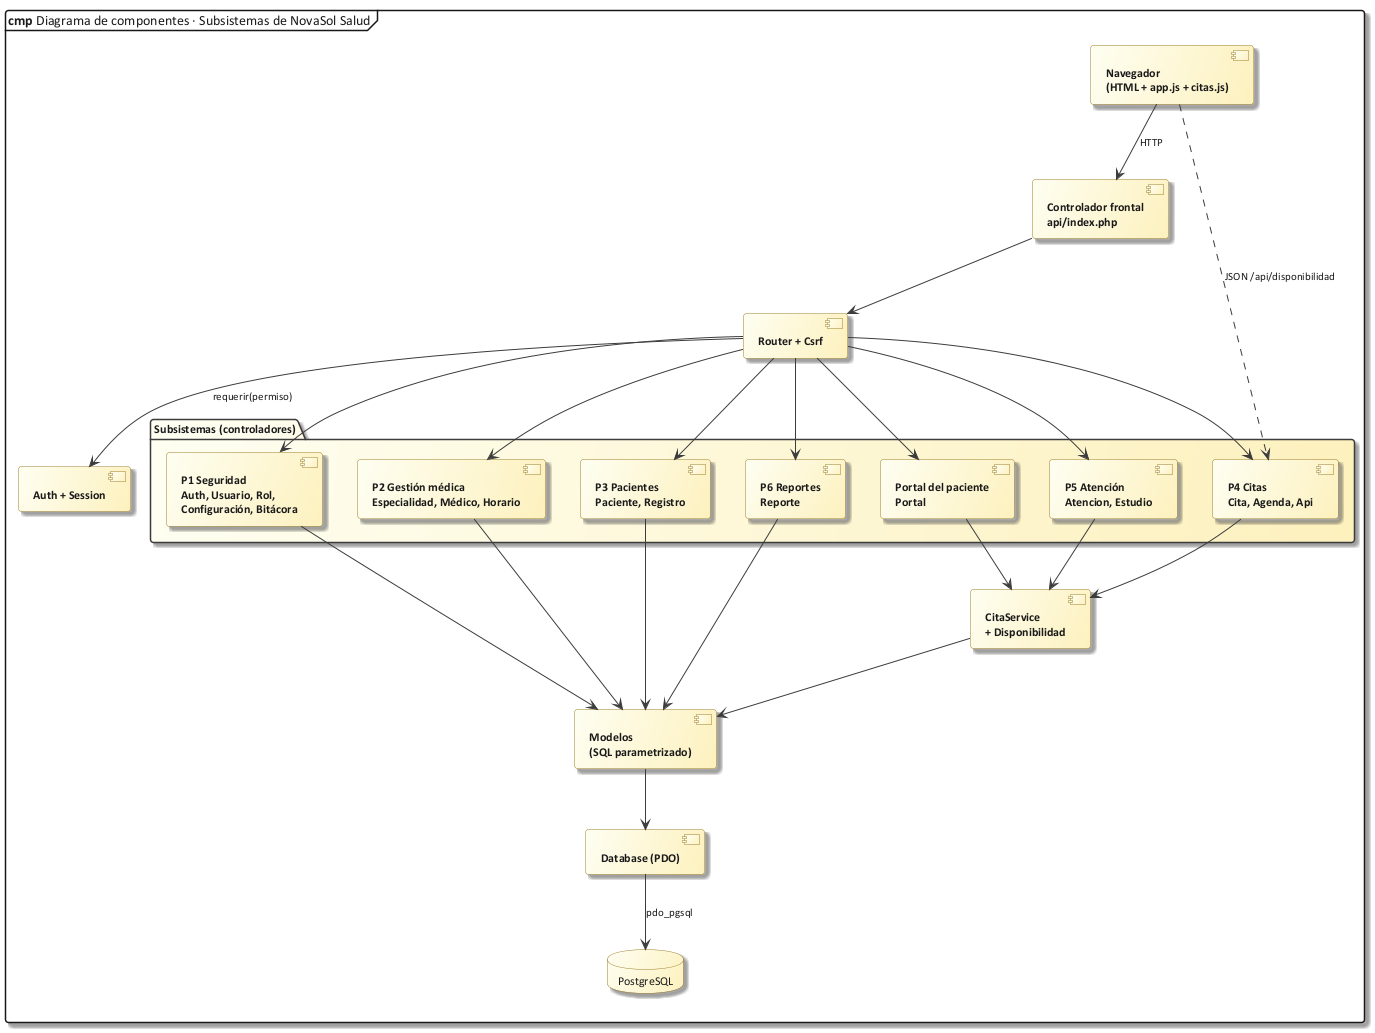

The diagram above was rendered by PlantUML. Its source (embedded in the PNG):
@startuml 43_componentes
!include C:/Users/Sergio Estaca Paco/Desktop/HeadSalud/Docs/diagramas/estilo_ea.iuml
mainframe **cmp** Diagrama de componentes · Subsistemas de NovaSol Salud

component "Navegador\n(HTML + app.js + citas.js)" as NAV
component "Controlador frontal\napi/index.php" as FRONT
component "Router + Csrf" as ROUTER
component "Auth + Session" as AUTH

package "Subsistemas (controladores)" {
  component "P1 Seguridad\nAuth, Usuario, Rol,\nConfiguración, Bitácora" as S1
  component "P2 Gestión médica\nEspecialidad, Médico, Horario" as S2
  component "P3 Pacientes\nPaciente, Registro" as S3
  component "P4 Citas\nCita, Agenda, Api" as S4
  component "P5 Atención\nAtencion, Estudio" as S5
  component "P6 Reportes\nReporte" as S6
  component "Portal del paciente\nPortal" as SP
}
component "CitaService\n+ Disponibilidad" as SERV
component "Modelos\n(SQL parametrizado)" as MOD
component "Database (PDO)" as PDO
database "PostgreSQL" as DB

NAV --> FRONT : HTTP
FRONT --> ROUTER
ROUTER --> AUTH : requerir(permiso)
ROUTER --> S1
ROUTER --> S2
ROUTER --> S3
ROUTER --> S4
ROUTER --> S5
ROUTER --> S6
ROUTER --> SP
S4 --> SERV
S5 --> SERV
SP --> SERV
S1 --> MOD
S2 --> MOD
S3 --> MOD
S6 --> MOD
SERV --> MOD
MOD --> PDO
PDO --> DB : pdo_pgsql
NAV ..> S4 : JSON /api/disponibilidad
@enduml